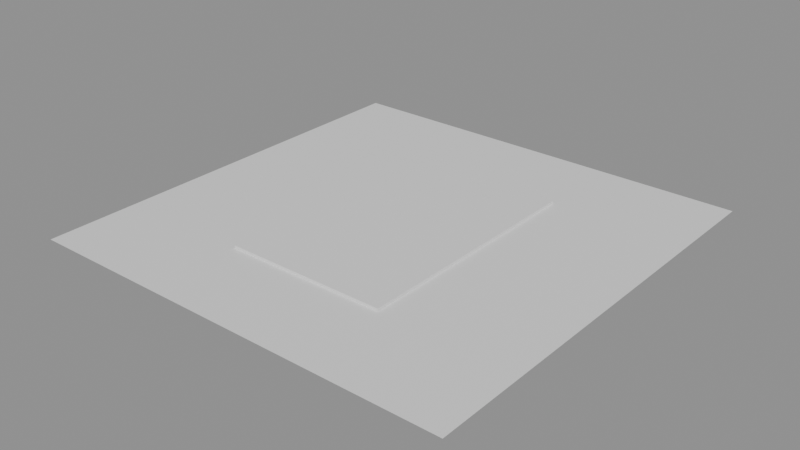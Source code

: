 # Source: HJ_MAT_LateAfternoon_Asphalt.blend  (saved by Blender 5.2.45; exported with 4.5.12 LTS)
import bpy
from mathutils import Matrix  # noqa: F401  (used for matrix-valued properties, if any)

bpy.ops.wm.read_factory_settings(use_empty=True)
scene = bpy.context.scene
scene.name = 'Scene'

# ---- materials (node trees are filled in below, after node groups)
mat_hj_mat_blankredreceipt = bpy.data.materials.new('HJ_MAT_BlankRedReceipt')
mat_hj_mat_blankredreceipt.diffuse_color = (0.62, 0.025, 0.015, 1.0)
mat_hj_mat_blankredreceipt.roughness = 0.62
mat_hj_mat_lateafternoon_asphalt = bpy.data.materials.new('HJ_MAT_LateAfternoon_Asphalt')
mat_hj_mat_lateafternoon_asphalt.diffuse_color = (0.06, 0.075, 0.09, 1.0)
mat_hj_mat_lateafternoon_asphalt.roughness = 0.78
mat_hj_mat_lateafternoon_asphalt.metallic = 0.05

# ---- material node trees
mat_hj_mat_blankredreceipt.use_nodes = True; mat_hj_mat_blankredreceipt.node_tree.nodes.clear()
_N = mat_hj_mat_blankredreceipt.node_tree.nodes; _L = mat_hj_mat_blankredreceipt.node_tree.links
n0 = _N.new('ShaderNodeBsdfPrincipled'); n0.name = 'Principled BSDF'; n0.location = (-200, 100)
n0.inputs[10].default_value = 0.005
n1 = _N.new('ShaderNodeOutputMaterial'); n1.name = 'Material Output'; n1.location = (200, 100)
_L.new(n0.outputs[0], n1.inputs[0])
n1.is_active_output = True
mat_hj_mat_lateafternoon_asphalt.use_nodes = True; mat_hj_mat_lateafternoon_asphalt.node_tree.nodes.clear()
_N = mat_hj_mat_lateafternoon_asphalt.node_tree.nodes; _L = mat_hj_mat_lateafternoon_asphalt.node_tree.links
n0 = _N.new('ShaderNodeBsdfPrincipled'); n0.name = 'Principled BSDF'; n0.location = (-200, 100)
n0.inputs[10].default_value = 0.005
n1 = _N.new('ShaderNodeOutputMaterial'); n1.name = 'Material Output'; n1.location = (200, 100)
_L.new(n0.outputs[0], n1.inputs[0])
n1.is_active_output = True

# ---- cameras
cam_hj_camera_35mm_action = bpy.data.cameras.new('HJ_Camera_35mm_Action')
cam_hj_camera_35mm_action.lens = 35.0

# ---- meshes
me_cube = bpy.data.meshes.new('Cube')
me_cube.from_pydata([(-0.75, -1.15, -0.025), (-0.75, -1.15, 0.025), (-0.75, 1.15, -0.025), (-0.75, 1.15, 0.025), (0.75, -1.15, -0.025), (0.75, -1.15, 0.025), (0.75, 1.15, -0.025), (0.75, 1.15, 0.025)], [], [(0, 1, 3, 2), (2, 3, 7, 6), (6, 7, 5, 4), (4, 5, 1, 0), (2, 6, 4, 0), (7, 3, 1, 5)])
_uv = me_cube.uv_layers.new(name='UVMap')
_uv.uv.foreach_set('vector', [0.375, 0.0, 0.625, 0.0, 0.625, 0.25, 0.375, 0.25, 0.375, 0.25, 0.625, 0.25, 0.625, 0.5, 0.375, 0.5, 0.375, 0.5, 0.625, 0.5, 0.625, 0.75, 0.375, 0.75, 0.375, 0.75, 0.625, 0.75, 0.625, 1.0, 0.375, 1.0, 0.125, 0.5, 0.375, 0.5, 0.375, 0.75, 0.125, 0.75, 0.625, 0.5, 0.875, 0.5, 0.875, 0.75, 0.625, 0.75])
me_cube.materials.append(mat_hj_mat_blankredreceipt)
me_cube.update()
me_plane = bpy.data.meshes.new('Plane')
me_plane.from_pydata([(-2.0, -2.0, 0.0), (2.0, -2.0, 0.0), (-2.0, 2.0, 0.0), (2.0, 2.0, 0.0)], [], [(0, 1, 3, 2)])
_uv = me_plane.uv_layers.new(name='UVMap')
_uv.uv.foreach_set('vector', [0.0, 0.0, 1.0, 0.0, 1.0, 1.0, 0.0, 1.0])
me_plane.materials.append(mat_hj_mat_lateafternoon_asphalt)
me_plane.update()

# ---- objects
ob_hj_curated_blankredreceipt = bpy.data.objects.new('HJ_Curated_BlankRedReceipt', me_cube)
ob_hj_camera_35mm_action = bpy.data.objects.new('HJ_Camera_35mm_Action', cam_hj_camera_35mm_action)
ob_hj_materialpreview_asphalt = bpy.data.objects.new('HJ_MaterialPreview_Asphalt', me_plane)

# ---- transforms, parenting, visibility, modifiers, constraints
ob_hj_curated_blankredreceipt.location = (0.0, 0.0, 0.0)
ob_hj_camera_35mm_action.location = (0.0, -6.0, 1.6)
ob_hj_camera_35mm_action.rotation_euler = (1.571, 0.0, 0.0)
ob_hj_materialpreview_asphalt.location = (0.0, 0.0, 0.0)

# ---- collection membership
scene.collection.objects.link(ob_hj_curated_blankredreceipt)
scene.collection.objects.link(ob_hj_camera_35mm_action)
scene.collection.objects.link(ob_hj_materialpreview_asphalt)

# ---- scene / render settings (as saved in the file)
scene.frame_start = 1; scene.frame_end = 250; scene.frame_set(1)
scene.render.engine = 'BLENDER_EEVEE_NEXT'
scene.render.bake_bias = 0.0
scene.render.bake_samples = 0
scene.render.compositor_device = 'GPU'
scene.eevee.use_volume_custom_range = False
scene.eevee.fast_gi_thickness_near = 0.1
scene.eevee.fast_gi_thickness_far = 0.0
scene.eevee.ray_tracing_options.screen_trace_thickness = 0.1
bpy.context.view_layer.update()

# ---- added for rendering (the .blend has no active camera and no usable light): camera, sun + grey world if the file has none
cam_auto = bpy.data.cameras.new('AutoCamera')
cam_auto.lens = 50.0
cam_auto.sensor_width = 36.0
cam_auto.clip_end = 1000.0
ob_auto_camera = bpy.data.objects.new('AutoCamera', cam_auto)
scene.collection.objects.link(ob_auto_camera)
ob_auto_camera.location = (5.23407, -6.28088, 4.18725)
ob_auto_camera.rotation_euler = (1.09748, -7.21219e-08, 0.694738)
scene.camera = ob_auto_camera
light_auto_sun = bpy.data.lights.new('AutoSun', 'SUN')
light_auto_sun.energy = 3.0
light_auto_sun.angle = 0.0523599
ob_auto_sun = bpy.data.objects.new('AutoSun', light_auto_sun)
scene.collection.objects.link(ob_auto_sun)
ob_auto_sun.rotation_euler = (0.872665, 0.174533, 0.523599)
if scene.world is None:
    world_auto = bpy.data.worlds.new('AutoWorld')
    world_auto.color = (0.3, 0.3, 0.3)
    scene.world = world_auto
bpy.context.view_layer.update()

